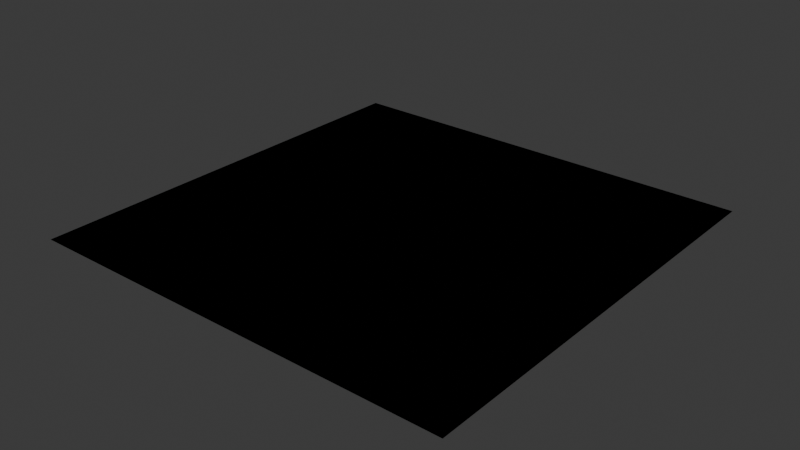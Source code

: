 # Source: GroundMesh.blend  (saved by Blender 4.0.36; exported with 4.5.12 LTS)
import bpy
from mathutils import Matrix  # noqa: F401  (used for matrix-valued properties, if any)

bpy.ops.wm.read_factory_settings(use_empty=True)
scene = bpy.context.scene
scene.name = 'Scene'

# ---- collections
col_collection = bpy.data.collections.new('Collection'); scene.collection.children.link(col_collection)

# ---- world
world_world = bpy.data.worlds.new('World'); scene.world = world_world
world_world.use_nodes = True; world_world.node_tree.nodes.clear()
_N = world_world.node_tree.nodes; _L = world_world.node_tree.links
n0 = _N.new('ShaderNodeOutputWorld'); n0.name = 'World Output'; n0.location = (300, 300)
n1 = _N.new('ShaderNodeBackground'); n1.name = 'Background'; n1.location = (10, 300)
n1.inputs[0].default_value = (0.05088, 0.05088, 0.05088, 1.0)
_L.new(n1.outputs[0], n0.inputs[0])
n0.is_active_output = True
world_world.color = (0.05088, 0.05088, 0.05088)
world_world.use_sun_shadow = False
world_world.sun_shadow_jitter_overblur = 0.0

# ---- meshes
me_groundmeshmiddle = bpy.data.meshes.new('GroundMeshMiddle')
me_groundmeshmiddle.from_pydata([(-8.0, -8.0, 0.0), (-7.0, -8.0, 0.0), (-6.0, -8.0, 0.0), (-5.0, -8.0, 0.0), (-4.0, -8.0, 0.0), (-3.0, -8.0, 0.0), (-2.0, -8.0, 0.0), (-1.0, -8.0, 0.0), (0.0, -8.0, 0.0), (1.0, -8.0, 0.0), (2.0, -8.0, 0.0), (3.0, -8.0, 0.0), (4.0, -8.0, 0.0), (5.0, -8.0, 0.0), (6.0, -8.0, 0.0), (7.0, -8.0, 0.0), (8.0, -8.0, 0.0), (-8.0, -7.0, 0.0), (-7.0, -7.0, 0.0), (-6.0, -7.0, 0.0), (-5.0, -7.0, 0.0), (-4.0, -7.0, 0.0), (-3.0, -7.0, 0.0), (-2.0, -7.0, 0.0), (-1.0, -7.0, 0.0), (0.0, -7.0, 0.0), (1.0, -7.0, 0.0), (2.0, -7.0, 0.0), (3.0, -7.0, 0.0), (4.0, -7.0, 0.0), (5.0, -7.0, 0.0), (6.0, -7.0, 0.0), (7.0, -7.0, 0.0), (8.0, -7.0, 0.0), (-8.0, -6.0, 0.0), (-7.0, -6.0, 0.0), (-6.0, -6.0, 0.0), (-5.0, -6.0, 0.0), (-4.0, -6.0, 0.0), (-3.0, -6.0, 0.0), (-2.0, -6.0, 0.0), (-1.0, -6.0, 0.0), (0.0, -6.0, 0.0), (1.0, -6.0, 0.0), (2.0, -6.0, 0.0), (3.0, -6.0, 0.0), (4.0, -6.0, 0.0), (5.0, -6.0, 0.0), (6.0, -6.0, 0.0), (7.0, -6.0, 0.0), (8.0, -6.0, 0.0), (-8.0, -5.0, 0.0), (-7.0, -5.0, 0.0), (-6.0, -5.0, 0.0), (-5.0, -5.0, 0.0), (-4.0, -5.0, 0.0), (-3.0, -5.0, 0.0), (-2.0, -5.0, 0.0), (-1.0, -5.0, 0.0), (0.0, -5.0, 0.0), (1.0, -5.0, 0.0), (2.0, -5.0, 0.0), (3.0, -5.0, 0.0), (4.0, -5.0, 0.0), (5.0, -5.0, 0.0), (6.0, -5.0, 0.0), (7.0, -5.0, 0.0), (8.0, -5.0, 0.0), (-8.0, -4.0, 0.0), (-7.0, -4.0, 0.0), (-6.0, -4.0, 0.0), (-5.0, -4.0, 0.0), (-4.0, -4.0, 0.0), (-3.0, -4.0, 0.0), (-2.0, -4.0, 0.0), (-1.0, -4.0, 0.0), (0.0, -4.0, 0.0), (1.0, -4.0, 0.0), (2.0, -4.0, 0.0), (3.0, -4.0, 0.0), (4.0, -4.0, 0.0), (5.0, -4.0, 0.0), (6.0, -4.0, 0.0), (7.0, -4.0, 0.0), (8.0, -4.0, 0.0), (-8.0, -3.0, 0.0), (-7.0, -3.0, 0.0), (-6.0, -3.0, 0.0), (-5.0, -3.0, 0.0), (-4.0, -3.0, 0.0), (-3.0, -3.0, 0.0), (-2.0, -3.0, 0.0), (-1.0, -3.0, 0.0), (0.0, -3.0, 0.0), (1.0, -3.0, 0.0), (2.0, -3.0, 0.0), (3.0, -3.0, 0.0), (4.0, -3.0, 0.0), (5.0, -3.0, 0.0), (6.0, -3.0, 0.0), (7.0, -3.0, 0.0), (8.0, -3.0, 0.0), (-8.0, -2.0, 0.0), (-7.0, -2.0, 0.0), (-6.0, -2.0, 0.0), (-5.0, -2.0, 0.0), (-4.0, -2.0, 0.0), (-3.0, -2.0, 0.0), (-2.0, -2.0, 0.0), (-1.0, -2.0, 0.0), (0.0, -2.0, 0.0), (1.0, -2.0, 0.0), (2.0, -2.0, 0.0), (3.0, -2.0, 0.0), (4.0, -2.0, 0.0), (5.0, -2.0, 0.0), (6.0, -2.0, 0.0), (7.0, -2.0, 0.0), (8.0, -2.0, 0.0), (-8.0, -1.0, 0.0), (-7.0, -1.0, 0.0), (-6.0, -1.0, 0.0), (-5.0, -1.0, 0.0), (-4.0, -1.0, 0.0), (-3.0, -1.0, 0.0), (-2.0, -1.0, 0.0), (-1.0, -1.0, 0.0), (0.0, -1.0, 0.0), (1.0, -1.0, 0.0), (2.0, -1.0, 0.0), (3.0, -1.0, 0.0), (4.0, -1.0, 0.0), (5.0, -1.0, 0.0), (6.0, -1.0, 0.0), (7.0, -1.0, 0.0), (8.0, -1.0, 0.0), (-8.0, 0.0, 0.0), (-7.0, 0.0, 0.0), (-6.0, 0.0, 0.0), (-5.0, 0.0, 0.0), (-4.0, 0.0, 0.0), (-3.0, 0.0, 0.0), (-2.0, 0.0, 0.0), (-1.0, 0.0, 0.0), (0.0, 0.0, 0.0), (1.0, 0.0, 0.0), (2.0, 0.0, 0.0), (3.0, 0.0, 0.0), (4.0, 0.0, 0.0), (5.0, 0.0, 0.0), (6.0, 0.0, 0.0), (7.0, 0.0, 0.0), (8.0, 0.0, 0.0), (-8.0, 1.0, 0.0), (-7.0, 1.0, 0.0), (-6.0, 1.0, 0.0), (-5.0, 1.0, 0.0), (-4.0, 1.0, 0.0), (-3.0, 1.0, 0.0), (-2.0, 1.0, 0.0), (-1.0, 1.0, 0.0), (0.0, 1.0, 0.0), (1.0, 1.0, 0.0), (2.0, 1.0, 0.0), (3.0, 1.0, 0.0), (4.0, 1.0, 0.0), (5.0, 1.0, 0.0), (6.0, 1.0, 0.0), (7.0, 1.0, 0.0), (8.0, 1.0, 0.0), (-8.0, 2.0, 0.0), (-7.0, 2.0, 0.0), (-6.0, 2.0, 0.0), (-5.0, 2.0, 0.0), (-4.0, 2.0, 0.0), (-3.0, 2.0, 0.0), (-2.0, 2.0, 0.0), (-1.0, 2.0, 0.0), (0.0, 2.0, 0.0), (1.0, 2.0, 0.0), (2.0, 2.0, 0.0), (3.0, 2.0, 0.0), (4.0, 2.0, 0.0), (5.0, 2.0, 0.0), (6.0, 2.0, 0.0), (7.0, 2.0, 0.0), (8.0, 2.0, 0.0), (-8.0, 3.0, 0.0), (-7.0, 3.0, 0.0), (-6.0, 3.0, 0.0), (-5.0, 3.0, 0.0), (-4.0, 3.0, 0.0), (-3.0, 3.0, 0.0), (-2.0, 3.0, 0.0), (-1.0, 3.0, 0.0), (0.0, 3.0, 0.0), (1.0, 3.0, 0.0), (2.0, 3.0, 0.0), (3.0, 3.0, 0.0), (4.0, 3.0, 0.0), (5.0, 3.0, 0.0), (6.0, 3.0, 0.0), (7.0, 3.0, 0.0), (8.0, 3.0, 0.0), (-8.0, 4.0, 0.0), (-7.0, 4.0, 0.0), (-6.0, 4.0, 0.0), (-5.0, 4.0, 0.0), (-4.0, 4.0, 0.0), (-3.0, 4.0, 0.0), (-2.0, 4.0, 0.0), (-1.0, 4.0, 0.0), (0.0, 4.0, 0.0), (1.0, 4.0, 0.0), (2.0, 4.0, 0.0), (3.0, 4.0, 0.0), (4.0, 4.0, 0.0), (5.0, 4.0, 0.0), (6.0, 4.0, 0.0), (7.0, 4.0, 0.0), (8.0, 4.0, 0.0), (-8.0, 5.0, 0.0), (-7.0, 5.0, 0.0), (-6.0, 5.0, 0.0), (-5.0, 5.0, 0.0), (-4.0, 5.0, 0.0), (-3.0, 5.0, 0.0), (-2.0, 5.0, 0.0), (-1.0, 5.0, 0.0), (0.0, 5.0, 0.0), (1.0, 5.0, 0.0), (2.0, 5.0, 0.0), (3.0, 5.0, 0.0), (4.0, 5.0, 0.0), (5.0, 5.0, 0.0), (6.0, 5.0, 0.0), (7.0, 5.0, 0.0), (8.0, 5.0, 0.0), (-8.0, 6.0, 0.0), (-7.0, 6.0, 0.0), (-6.0, 6.0, 0.0), (-5.0, 6.0, 0.0), (-4.0, 6.0, 0.0), (-3.0, 6.0, 0.0), (-2.0, 6.0, 0.0), (-1.0, 6.0, 0.0), (0.0, 6.0, 0.0), (1.0, 6.0, 0.0), (2.0, 6.0, 0.0), (3.0, 6.0, 0.0), (4.0, 6.0, 0.0), (5.0, 6.0, 0.0), (6.0, 6.0, 0.0), (7.0, 6.0, 0.0), (8.0, 6.0, 0.0), (-8.0, 7.0, 0.0), (-7.0, 7.0, 0.0), (-6.0, 7.0, 0.0), (-5.0, 7.0, 0.0), (-4.0, 7.0, 0.0), (-3.0, 7.0, 0.0), (-2.0, 7.0, 0.0), (-1.0, 7.0, 0.0), (0.0, 7.0, 0.0), (1.0, 7.0, 0.0), (2.0, 7.0, 0.0), (3.0, 7.0, 0.0), (4.0, 7.0, 0.0), (5.0, 7.0, 0.0), (6.0, 7.0, 0.0), (7.0, 7.0, 0.0), (8.0, 7.0, 0.0), (-8.0, 8.0, 0.0), (-7.0, 8.0, 0.0), (-6.0, 8.0, 0.0), (-5.0, 8.0, 0.0), (-4.0, 8.0, 0.0), (-3.0, 8.0, 0.0), (-2.0, 8.0, 0.0), (-1.0, 8.0, 0.0), (0.0, 8.0, 0.0), (1.0, 8.0, 0.0), (2.0, 8.0, 0.0), (3.0, 8.0, 0.0), (4.0, 8.0, 0.0), (5.0, 8.0, 0.0), (6.0, 8.0, 0.0), (7.0, 8.0, 0.0), (8.0, 8.0, 0.0)], [], [(1, 17, 0), (2, 18, 1), (3, 19, 2), (4, 20, 3), (5, 21, 4), (6, 22, 5), (7, 23, 6), (8, 24, 7), (9, 25, 8), (10, 26, 9), (11, 27, 10), (12, 28, 11), (13, 29, 12), (14, 30, 13), (15, 31, 14), (16, 32, 15), (18, 34, 17), (19, 35, 18), (20, 36, 19), (21, 37, 20), (22, 38, 21), (23, 39, 22), (24, 40, 23), (25, 41, 24), (26, 42, 25), (27, 43, 26), (28, 44, 27), (29, 45, 28), (30, 46, 29), (31, 47, 30), (32, 48, 31), (33, 49, 32), (35, 51, 34), (36, 52, 35), (37, 53, 36), (38, 54, 37), (39, 55, 38), (40, 56, 39), (41, 57, 40), (42, 58, 41), (43, 59, 42), (44, 60, 43), (45, 61, 44), (46, 62, 45), (47, 63, 46), (48, 64, 47), (49, 65, 48), (50, 66, 49), (52, 68, 51), (53, 69, 52), (54, 70, 53), (55, 71, 54), (56, 72, 55), (57, 73, 56), (58, 74, 57), (59, 75, 58), (60, 76, 59), (61, 77, 60), (62, 78, 61), (63, 79, 62), (64, 80, 63), (65, 81, 64), (66, 82, 65), (67, 83, 66), (69, 85, 68), (70, 86, 69), (71, 87, 70), (72, 88, 71), (73, 89, 72), (74, 90, 73), (75, 91, 74), (76, 92, 75), (77, 93, 76), (78, 94, 77), (79, 95, 78), (80, 96, 79), (81, 97, 80), (82, 98, 81), (83, 99, 82), (84, 100, 83), (86, 102, 85), (87, 103, 86), (88, 104, 87), (89, 105, 88), (90, 106, 89), (91, 107, 90), (92, 108, 91), (93, 109, 92), (94, 110, 93), (95, 111, 94), (96, 112, 95), (97, 113, 96), (98, 114, 97), (99, 115, 98), (100, 116, 99), (101, 117, 100), (103, 119, 102), (104, 120, 103), (105, 121, 104), (106, 122, 105), (107, 123, 106), (108, 124, 107), (109, 125, 108), (110, 126, 109), (111, 127, 110), (112, 128, 111), (113, 129, 112), (114, 130, 113), (115, 131, 114), (116, 132, 115), (117, 133, 116), (118, 134, 117), (120, 136, 119), (121, 137, 120), (122, 138, 121), (123, 139, 122), (124, 140, 123), (125, 141, 124), (126, 142, 125), (127, 143, 126), (128, 144, 127), (129, 145, 128), (130, 146, 129), (131, 147, 130), (132, 148, 131), (133, 149, 132), (134, 150, 133), (135, 151, 134), (137, 153, 136), (138, 154, 137), (139, 155, 138), (140, 156, 139), (141, 157, 140), (142, 158, 141), (143, 159, 142), (144, 160, 143), (145, 161, 144), (146, 162, 145), (147, 163, 146), (148, 164, 147), (149, 165, 148), (150, 166, 149), (151, 167, 150), (152, 168, 151), (154, 170, 153), (155, 171, 154), (156, 172, 155), (157, 173, 156), (158, 174, 157), (159, 175, 158), (160, 176, 159), (161, 177, 160), (162, 178, 161), (163, 179, 162), (164, 180, 163), (165, 181, 164), (166, 182, 165), (167, 183, 166), (168, 184, 167), (169, 185, 168), (171, 187, 170), (172, 188, 171), (173, 189, 172), (174, 190, 173), (175, 191, 174), (176, 192, 175), (177, 193, 176), (178, 194, 177), (179, 195, 178), (180, 196, 179), (181, 197, 180), (182, 198, 181), (183, 199, 182), (184, 200, 183), (185, 201, 184), (186, 202, 185), (188, 204, 187), (189, 205, 188), (190, 206, 189), (191, 207, 190), (192, 208, 191), (193, 209, 192), (194, 210, 193), (195, 211, 194), (196, 212, 195), (197, 213, 196), (198, 214, 197), (199, 215, 198), (200, 216, 199), (201, 217, 200), (202, 218, 201), (203, 219, 202), (205, 221, 204), (206, 222, 205), (207, 223, 206), (208, 224, 207), (209, 225, 208), (210, 226, 209), (211, 227, 210), (212, 228, 211), (213, 229, 212), (214, 230, 213), (215, 231, 214), (216, 232, 215), (217, 233, 216), (218, 234, 217), (219, 235, 218), (220, 236, 219), (222, 238, 221), (223, 239, 222), (224, 240, 223), (225, 241, 224), (226, 242, 225), (227, 243, 226), (228, 244, 227), (229, 245, 228), (230, 246, 229), (231, 247, 230), (232, 248, 231), (233, 249, 232), (234, 250, 233), (235, 251, 234), (236, 252, 235), (237, 253, 236), (239, 255, 238), (240, 256, 239), (241, 257, 240), (242, 258, 241), (243, 259, 242), (244, 260, 243), (245, 261, 244), (246, 262, 245), (247, 263, 246), (248, 264, 247), (249, 265, 248), (250, 266, 249), (251, 267, 250), (252, 268, 251), (253, 269, 252), (254, 270, 253), (256, 272, 255), (257, 273, 256), (258, 274, 257), (259, 275, 258), (260, 276, 259), (261, 277, 260), (262, 278, 261), (263, 279, 262), (264, 280, 263), (265, 281, 264), (266, 282, 265), (267, 283, 266), (268, 284, 267), (269, 285, 268), (270, 286, 269), (271, 287, 270), (1, 18, 17), (2, 19, 18), (3, 20, 19), (4, 21, 20), (5, 22, 21), (6, 23, 22), (7, 24, 23), (8, 25, 24), (9, 26, 25), (10, 27, 26), (11, 28, 27), (12, 29, 28), (13, 30, 29), (14, 31, 30), (15, 32, 31), (16, 33, 32), (18, 35, 34), (19, 36, 35), (20, 37, 36), (21, 38, 37), (22, 39, 38), (23, 40, 39), (24, 41, 40), (25, 42, 41), (26, 43, 42), (27, 44, 43), (28, 45, 44), (29, 46, 45), (30, 47, 46), (31, 48, 47), (32, 49, 48), (33, 50, 49), (35, 52, 51), (36, 53, 52), (37, 54, 53), (38, 55, 54), (39, 56, 55), (40, 57, 56), (41, 58, 57), (42, 59, 58), (43, 60, 59), (44, 61, 60), (45, 62, 61), (46, 63, 62), (47, 64, 63), (48, 65, 64), (49, 66, 65), (50, 67, 66), (52, 69, 68), (53, 70, 69), (54, 71, 70), (55, 72, 71), (56, 73, 72), (57, 74, 73), (58, 75, 74), (59, 76, 75), (60, 77, 76), (61, 78, 77), (62, 79, 78), (63, 80, 79), (64, 81, 80), (65, 82, 81), (66, 83, 82), (67, 84, 83), (69, 86, 85), (70, 87, 86), (71, 88, 87), (72, 89, 88), (73, 90, 89), (74, 91, 90), (75, 92, 91), (76, 93, 92), (77, 94, 93), (78, 95, 94), (79, 96, 95), (80, 97, 96), (81, 98, 97), (82, 99, 98), (83, 100, 99), (84, 101, 100), (86, 103, 102), (87, 104, 103), (88, 105, 104), (89, 106, 105), (90, 107, 106), (91, 108, 107), (92, 109, 108), (93, 110, 109), (94, 111, 110), (95, 112, 111), (96, 113, 112), (97, 114, 113), (98, 115, 114), (99, 116, 115), (100, 117, 116), (101, 118, 117), (103, 120, 119), (104, 121, 120), (105, 122, 121), (106, 123, 122), (107, 124, 123), (108, 125, 124), (109, 126, 125), (110, 127, 126), (111, 128, 127), (112, 129, 128), (113, 130, 129), (114, 131, 130), (115, 132, 131), (116, 133, 132), (117, 134, 133), (118, 135, 134), (120, 137, 136), (121, 138, 137), (122, 139, 138), (123, 140, 139), (124, 141, 140), (125, 142, 141), (126, 143, 142), (127, 144, 143), (128, 145, 144), (129, 146, 145), (130, 147, 146), (131, 148, 147), (132, 149, 148), (133, 150, 149), (134, 151, 150), (135, 152, 151), (137, 154, 153), (138, 155, 154), (139, 156, 155), (140, 157, 156), (141, 158, 157), (142, 159, 158), (143, 160, 159), (144, 161, 160), (145, 162, 161), (146, 163, 162), (147, 164, 163), (148, 165, 164), (149, 166, 165), (150, 167, 166), (151, 168, 167), (152, 169, 168), (154, 171, 170), (155, 172, 171), (156, 173, 172), (157, 174, 173), (158, 175, 174), (159, 176, 175), (160, 177, 176), (161, 178, 177), (162, 179, 178), (163, 180, 179), (164, 181, 180), (165, 182, 181), (166, 183, 182), (167, 184, 183), (168, 185, 184), (169, 186, 185), (171, 188, 187), (172, 189, 188), (173, 190, 189), (174, 191, 190), (175, 192, 191), (176, 193, 192), (177, 194, 193), (178, 195, 194), (179, 196, 195), (180, 197, 196), (181, 198, 197), (182, 199, 198), (183, 200, 199), (184, 201, 200), (185, 202, 201), (186, 203, 202), (188, 205, 204), (189, 206, 205), (190, 207, 206), (191, 208, 207), (192, 209, 208), (193, 210, 209), (194, 211, 210), (195, 212, 211), (196, 213, 212), (197, 214, 213), (198, 215, 214), (199, 216, 215), (200, 217, 216), (201, 218, 217), (202, 219, 218), (203, 220, 219), (205, 222, 221), (206, 223, 222), (207, 224, 223), (208, 225, 224), (209, 226, 225), (210, 227, 226), (211, 228, 227), (212, 229, 228), (213, 230, 229), (214, 231, 230), (215, 232, 231), (216, 233, 232), (217, 234, 233), (218, 235, 234), (219, 236, 235), (220, 237, 236), (222, 239, 238), (223, 240, 239), (224, 241, 240), (225, 242, 241), (226, 243, 242), (227, 244, 243), (228, 245, 244), (229, 246, 245), (230, 247, 246), (231, 248, 247), (232, 249, 248), (233, 250, 249), (234, 251, 250), (235, 252, 251), (236, 253, 252), (237, 254, 253), (239, 256, 255), (240, 257, 256), (241, 258, 257), (242, 259, 258), (243, 260, 259), (244, 261, 260), (245, 262, 261), (246, 263, 262), (247, 264, 263), (248, 265, 264), (249, 266, 265), (250, 267, 266), (251, 268, 267), (252, 269, 268), (253, 270, 269), (254, 271, 270), (256, 273, 272), (257, 274, 273), (258, 275, 274), (259, 276, 275), (260, 277, 276), (261, 278, 277), (262, 279, 278), (263, 280, 279), (264, 281, 280), (265, 282, 281), (266, 283, 282), (267, 284, 283), (268, 285, 284), (269, 286, 285), (270, 287, 286), (271, 288, 287)])
me_groundmeshmiddle.update()
me_groundmeshedge = bpy.data.meshes.new('GroundMeshEdge')
me_groundmeshedge.from_pydata([(-8.0, -8.0, 0.0), (-7.0, -8.0, 0.0), (-6.0, -8.0, 0.0), (-5.0, -8.0, 0.0), (-4.0, -8.0, 0.0), (-3.0, -8.0, 0.0), (-2.0, -8.0, 0.0), (-1.0, -8.0, 0.0), (0.0, -8.0, 0.0), (1.0, -8.0, 0.0), (2.0, -8.0, 0.0), (3.0, -8.0, 0.0), (4.0, -8.0, 0.0), (5.0, -8.0, 0.0), (6.0, -8.0, 0.0), (7.0, -8.0, 0.0), (8.0, -8.0, 0.0), (-7.0, -7.0, 0.0), (-6.0, -7.0, 0.0), (-5.0, -7.0, 0.0), (-4.0, -7.0, 0.0), (-3.0, -7.0, 0.0), (-2.0, -7.0, 0.0), (-1.0, -7.0, 0.0), (0.0, -7.0, 0.0), (1.0, -7.0, 0.0), (2.0, -7.0, 0.0), (3.0, -7.0, 0.0), (4.0, -7.0, 0.0), (5.0, -7.0, 0.0), (6.0, -7.0, 0.0), (7.0, -7.0, 0.0), (8.0, -7.0, 0.0), (-8.0, -6.0, 0.0), (-7.0, -6.0, 0.0), (-6.0, -6.0, 0.0), (-5.0, -6.0, 0.0), (-4.0, -6.0, 0.0), (-3.0, -6.0, 0.0), (-2.0, -6.0, 0.0), (-1.0, -6.0, 0.0), (0.0, -6.0, 0.0), (1.0, -6.0, 0.0), (2.0, -6.0, 0.0), (3.0, -6.0, 0.0), (4.0, -6.0, 0.0), (5.0, -6.0, 0.0), (6.0, -6.0, 0.0), (7.0, -6.0, 0.0), (8.0, -6.0, 0.0), (-7.0, -5.0, 0.0), (-6.0, -5.0, 0.0), (-5.0, -5.0, 0.0), (-4.0, -5.0, 0.0), (-3.0, -5.0, 0.0), (-2.0, -5.0, 0.0), (-1.0, -5.0, 0.0), (0.0, -5.0, 0.0), (1.0, -5.0, 0.0), (2.0, -5.0, 0.0), (3.0, -5.0, 0.0), (4.0, -5.0, 0.0), (5.0, -5.0, 0.0), (6.0, -5.0, 0.0), (7.0, -5.0, 0.0), (8.0, -5.0, 0.0), (-8.0, -4.0, 0.0), (-7.0, -4.0, 0.0), (-6.0, -4.0, 0.0), (-5.0, -4.0, 0.0), (-4.0, -4.0, 0.0), (-3.0, -4.0, 0.0), (-2.0, -4.0, 0.0), (-1.0, -4.0, 0.0), (0.0, -4.0, 0.0), (1.0, -4.0, 0.0), (2.0, -4.0, 0.0), (3.0, -4.0, 0.0), (4.0, -4.0, 0.0), (5.0, -4.0, 0.0), (6.0, -4.0, 0.0), (7.0, -4.0, 0.0), (8.0, -4.0, 0.0), (-7.0, -3.0, 0.0), (-6.0, -3.0, 0.0), (-5.0, -3.0, 0.0), (-4.0, -3.0, 0.0), (-3.0, -3.0, 0.0), (-2.0, -3.0, 0.0), (-1.0, -3.0, 0.0), (0.0, -3.0, 0.0), (1.0, -3.0, 0.0), (2.0, -3.0, 0.0), (3.0, -3.0, 0.0), (4.0, -3.0, 0.0), (5.0, -3.0, 0.0), (6.0, -3.0, 0.0), (7.0, -3.0, 0.0), (8.0, -3.0, 0.0), (-8.0, -2.0, 0.0), (-7.0, -2.0, 0.0), (-6.0, -2.0, 0.0), (-5.0, -2.0, 0.0), (-4.0, -2.0, 0.0), (-3.0, -2.0, 0.0), (-2.0, -2.0, 0.0), (-1.0, -2.0, 0.0), (0.0, -2.0, 0.0), (1.0, -2.0, 0.0), (2.0, -2.0, 0.0), (3.0, -2.0, 0.0), (4.0, -2.0, 0.0), (5.0, -2.0, 0.0), (6.0, -2.0, 0.0), (7.0, -2.0, 0.0), (8.0, -2.0, 0.0), (-7.0, -1.0, 0.0), (-6.0, -1.0, 0.0), (-5.0, -1.0, 0.0), (-4.0, -1.0, 0.0), (-3.0, -1.0, 0.0), (-2.0, -1.0, 0.0), (-1.0, -1.0, 0.0), (0.0, -1.0, 0.0), (1.0, -1.0, 0.0), (2.0, -1.0, 0.0), (3.0, -1.0, 0.0), (4.0, -1.0, 0.0), (5.0, -1.0, 0.0), (6.0, -1.0, 0.0), (7.0, -1.0, 0.0), (8.0, -1.0, 0.0), (-8.0, 0.0, 0.0), (-7.0, 0.0, 0.0), (-6.0, 0.0, 0.0), (-5.0, 0.0, 0.0), (-4.0, 0.0, 0.0), (-3.0, 0.0, 0.0), (-2.0, 0.0, 0.0), (-1.0, 0.0, 0.0), (0.0, 0.0, 0.0), (1.0, 0.0, 0.0), (2.0, 0.0, 0.0), (3.0, 0.0, 0.0), (4.0, 0.0, 0.0), (5.0, 0.0, 0.0), (6.0, 0.0, 0.0), (7.0, 0.0, 0.0), (8.0, 0.0, 0.0), (-7.0, 1.0, 0.0), (-6.0, 1.0, 0.0), (-5.0, 1.0, 0.0), (-4.0, 1.0, 0.0), (-3.0, 1.0, 0.0), (-2.0, 1.0, 0.0), (-1.0, 1.0, 0.0), (0.0, 1.0, 0.0), (1.0, 1.0, 0.0), (2.0, 1.0, 0.0), (3.0, 1.0, 0.0), (4.0, 1.0, 0.0), (5.0, 1.0, 0.0), (6.0, 1.0, 0.0), (7.0, 1.0, 0.0), (8.0, 1.0, 0.0), (-8.0, 2.0, 0.0), (-7.0, 2.0, 0.0), (-6.0, 2.0, 0.0), (-5.0, 2.0, 0.0), (-4.0, 2.0, 0.0), (-3.0, 2.0, 0.0), (-2.0, 2.0, 0.0), (-1.0, 2.0, 0.0), (0.0, 2.0, 0.0), (1.0, 2.0, 0.0), (2.0, 2.0, 0.0), (3.0, 2.0, 0.0), (4.0, 2.0, 0.0), (5.0, 2.0, 0.0), (6.0, 2.0, 0.0), (7.0, 2.0, 0.0), (8.0, 2.0, 0.0), (-7.0, 3.0, 0.0), (-6.0, 3.0, 0.0), (-5.0, 3.0, 0.0), (-4.0, 3.0, 0.0), (-3.0, 3.0, 0.0), (-2.0, 3.0, 0.0), (-1.0, 3.0, 0.0), (0.0, 3.0, 0.0), (1.0, 3.0, 0.0), (2.0, 3.0, 0.0), (3.0, 3.0, 0.0), (4.0, 3.0, 0.0), (5.0, 3.0, 0.0), (6.0, 3.0, 0.0), (7.0, 3.0, 0.0), (8.0, 3.0, 0.0), (-8.0, 4.0, 0.0), (-7.0, 4.0, 0.0), (-6.0, 4.0, 0.0), (-5.0, 4.0, 0.0), (-4.0, 4.0, 0.0), (-3.0, 4.0, 0.0), (-2.0, 4.0, 0.0), (-1.0, 4.0, 0.0), (0.0, 4.0, 0.0), (1.0, 4.0, 0.0), (2.0, 4.0, 0.0), (3.0, 4.0, 0.0), (4.0, 4.0, 0.0), (5.0, 4.0, 0.0), (6.0, 4.0, 0.0), (7.0, 4.0, 0.0), (8.0, 4.0, 0.0), (-7.0, 5.0, 0.0), (-6.0, 5.0, 0.0), (-5.0, 5.0, 0.0), (-4.0, 5.0, 0.0), (-3.0, 5.0, 0.0), (-2.0, 5.0, 0.0), (-1.0, 5.0, 0.0), (0.0, 5.0, 0.0), (1.0, 5.0, 0.0), (2.0, 5.0, 0.0), (3.0, 5.0, 0.0), (4.0, 5.0, 0.0), (5.0, 5.0, 0.0), (6.0, 5.0, 0.0), (7.0, 5.0, 0.0), (8.0, 5.0, 0.0), (-8.0, 6.0, 0.0), (-7.0, 6.0, 0.0), (-6.0, 6.0, 0.0), (-5.0, 6.0, 0.0), (-4.0, 6.0, 0.0), (-3.0, 6.0, 0.0), (-2.0, 6.0, 0.0), (-1.0, 6.0, 0.0), (0.0, 6.0, 0.0), (1.0, 6.0, 0.0), (2.0, 6.0, 0.0), (3.0, 6.0, 0.0), (4.0, 6.0, 0.0), (5.0, 6.0, 0.0), (6.0, 6.0, 0.0), (7.0, 6.0, 0.0), (8.0, 6.0, 0.0), (-7.0, 7.0, 0.0), (-6.0, 7.0, 0.0), (-5.0, 7.0, 0.0), (-4.0, 7.0, 0.0), (-3.0, 7.0, 0.0), (-2.0, 7.0, 0.0), (-1.0, 7.0, 0.0), (0.0, 7.0, 0.0), (1.0, 7.0, 0.0), (2.0, 7.0, 0.0), (3.0, 7.0, 0.0), (4.0, 7.0, 0.0), (5.0, 7.0, 0.0), (6.0, 7.0, 0.0), (7.0, 7.0, 0.0), (8.0, 7.0, 0.0), (-8.0, 8.0, 0.0), (-7.0, 8.0, 0.0), (-6.0, 8.0, 0.0), (-5.0, 8.0, 0.0), (-4.0, 8.0, 0.0), (-3.0, 8.0, 0.0), (-2.0, 8.0, 0.0), (-1.0, 8.0, 0.0), (0.0, 8.0, 0.0), (1.0, 8.0, 0.0), (2.0, 8.0, 0.0), (3.0, 8.0, 0.0), (4.0, 8.0, 0.0), (5.0, 8.0, 0.0), (6.0, 8.0, 0.0), (7.0, 8.0, 0.0), (8.0, 8.0, 0.0)], [], [(50, 66, 33), (2, 17, 1), (3, 18, 2), (4, 19, 3), (5, 20, 4), (6, 21, 5), (7, 22, 6), (8, 23, 7), (9, 24, 8), (10, 25, 9), (11, 26, 10), (12, 27, 11), (13, 28, 12), (14, 29, 13), (15, 30, 14), (16, 31, 15), (18, 34, 17), (19, 35, 18), (20, 36, 19), (21, 37, 20), (22, 38, 21), (23, 39, 22), (24, 40, 23), (25, 41, 24), (26, 42, 25), (27, 43, 26), (28, 44, 27), (29, 45, 28), (30, 46, 29), (31, 47, 30), (32, 48, 31), (83, 99, 66), (35, 50, 34), (36, 51, 35), (37, 52, 36), (38, 53, 37), (39, 54, 38), (40, 55, 39), (41, 56, 40), (42, 57, 41), (43, 58, 42), (44, 59, 43), (45, 60, 44), (46, 61, 45), (47, 62, 46), (48, 63, 47), (49, 64, 48), (51, 67, 50), (52, 68, 51), (53, 69, 52), (54, 70, 53), (55, 71, 54), (56, 72, 55), (57, 73, 56), (58, 74, 57), (59, 75, 58), (60, 76, 59), (61, 77, 60), (62, 78, 61), (63, 79, 62), (64, 80, 63), (65, 81, 64), (116, 132, 99), (68, 83, 67), (69, 84, 68), (70, 85, 69), (71, 86, 70), (72, 87, 71), (73, 88, 72), (74, 89, 73), (75, 90, 74), (76, 91, 75), (77, 92, 76), (78, 93, 77), (79, 94, 78), (80, 95, 79), (81, 96, 80), (82, 97, 81), (84, 100, 83), (85, 101, 84), (86, 102, 85), (87, 103, 86), (88, 104, 87), (89, 105, 88), (90, 106, 89), (91, 107, 90), (92, 108, 91), (93, 109, 92), (94, 110, 93), (95, 111, 94), (96, 112, 95), (97, 113, 96), (98, 114, 97), (149, 165, 132), (101, 116, 100), (102, 117, 101), (103, 118, 102), (104, 119, 103), (105, 120, 104), (106, 121, 105), (107, 122, 106), (108, 123, 107), (109, 124, 108), (110, 125, 109), (111, 126, 110), (112, 127, 111), (113, 128, 112), (114, 129, 113), (115, 130, 114), (117, 133, 116), (118, 134, 117), (119, 135, 118), (120, 136, 119), (121, 137, 120), (122, 138, 121), (123, 139, 122), (124, 140, 123), (125, 141, 124), (126, 142, 125), (127, 143, 126), (128, 144, 127), (129, 145, 128), (130, 146, 129), (131, 147, 130), (182, 198, 165), (134, 149, 133), (135, 150, 134), (136, 151, 135), (137, 152, 136), (138, 153, 137), (139, 154, 138), (140, 155, 139), (141, 156, 140), (142, 157, 141), (143, 158, 142), (144, 159, 143), (145, 160, 144), (146, 161, 145), (147, 162, 146), (148, 163, 147), (150, 166, 149), (151, 167, 150), (152, 168, 151), (153, 169, 152), (154, 170, 153), (155, 171, 154), (156, 172, 155), (157, 173, 156), (158, 174, 157), (159, 175, 158), (160, 176, 159), (161, 177, 160), (162, 178, 161), (163, 179, 162), (164, 180, 163), (215, 231, 198), (167, 182, 166), (168, 183, 167), (169, 184, 168), (170, 185, 169), (171, 186, 170), (172, 187, 171), (173, 188, 172), (174, 189, 173), (175, 190, 174), (176, 191, 175), (177, 192, 176), (178, 193, 177), (179, 194, 178), (180, 195, 179), (181, 196, 180), (183, 199, 182), (184, 200, 183), (185, 201, 184), (186, 202, 185), (187, 203, 186), (188, 204, 187), (189, 205, 188), (190, 206, 189), (191, 207, 190), (192, 208, 191), (193, 209, 192), (194, 210, 193), (195, 211, 194), (196, 212, 195), (197, 213, 196), (248, 264, 231), (200, 215, 199), (201, 216, 200), (202, 217, 201), (203, 218, 202), (204, 219, 203), (205, 220, 204), (206, 221, 205), (207, 222, 206), (208, 223, 207), (209, 224, 208), (210, 225, 209), (211, 226, 210), (212, 227, 211), (213, 228, 212), (214, 229, 213), (216, 232, 215), (217, 233, 216), (218, 234, 217), (219, 235, 218), (220, 236, 219), (221, 237, 220), (222, 238, 221), (223, 239, 222), (224, 240, 223), (225, 241, 224), (226, 242, 225), (227, 243, 226), (228, 244, 227), (229, 245, 228), (230, 246, 229), (233, 248, 232), (234, 249, 233), (235, 250, 234), (236, 251, 235), (237, 252, 236), (238, 253, 237), (239, 254, 238), (240, 255, 239), (241, 256, 240), (242, 257, 241), (243, 258, 242), (244, 259, 243), (245, 260, 244), (246, 261, 245), (247, 262, 246), (249, 265, 248), (250, 266, 249), (251, 267, 250), (252, 268, 251), (253, 269, 252), (254, 270, 253), (255, 271, 254), (256, 272, 255), (257, 273, 256), (258, 274, 257), (259, 275, 258), (260, 276, 259), (261, 277, 260), (262, 278, 261), (263, 279, 262), (0, 1, 17), (33, 34, 50), (66, 67, 83), (99, 100, 116), (132, 133, 149), (165, 166, 182), (198, 199, 215), (231, 232, 248), (17, 34, 33), (50, 67, 66), (83, 100, 99), (116, 133, 132), (149, 166, 165), (182, 199, 198), (215, 232, 231), (248, 265, 264), (17, 33, 0), (2, 18, 17), (3, 19, 18), (4, 20, 19), (5, 21, 20), (6, 22, 21), (7, 23, 22), (8, 24, 23), (9, 25, 24), (10, 26, 25), (11, 27, 26), (12, 28, 27), (13, 29, 28), (14, 30, 29), (15, 31, 30), (16, 32, 31), (18, 35, 34), (19, 36, 35), (20, 37, 36), (21, 38, 37), (22, 39, 38), (23, 40, 39), (24, 41, 40), (25, 42, 41), (26, 43, 42), (27, 44, 43), (28, 45, 44), (29, 46, 45), (30, 47, 46), (31, 48, 47), (32, 49, 48), (35, 51, 50), (36, 52, 51), (37, 53, 52), (38, 54, 53), (39, 55, 54), (40, 56, 55), (41, 57, 56), (42, 58, 57), (43, 59, 58), (44, 60, 59), (45, 61, 60), (46, 62, 61), (47, 63, 62), (48, 64, 63), (49, 65, 64), (51, 68, 67), (52, 69, 68), (53, 70, 69), (54, 71, 70), (55, 72, 71), (56, 73, 72), (57, 74, 73), (58, 75, 74), (59, 76, 75), (60, 77, 76), (61, 78, 77), (62, 79, 78), (63, 80, 79), (64, 81, 80), (65, 82, 81), (68, 84, 83), (69, 85, 84), (70, 86, 85), (71, 87, 86), (72, 88, 87), (73, 89, 88), (74, 90, 89), (75, 91, 90), (76, 92, 91), (77, 93, 92), (78, 94, 93), (79, 95, 94), (80, 96, 95), (81, 97, 96), (82, 98, 97), (84, 101, 100), (85, 102, 101), (86, 103, 102), (87, 104, 103), (88, 105, 104), (89, 106, 105), (90, 107, 106), (91, 108, 107), (92, 109, 108), (93, 110, 109), (94, 111, 110), (95, 112, 111), (96, 113, 112), (97, 114, 113), (98, 115, 114), (101, 117, 116), (102, 118, 117), (103, 119, 118), (104, 120, 119), (105, 121, 120), (106, 122, 121), (107, 123, 122), (108, 124, 123), (109, 125, 124), (110, 126, 125), (111, 127, 126), (112, 128, 127), (113, 129, 128), (114, 130, 129), (115, 131, 130), (117, 134, 133), (118, 135, 134), (119, 136, 135), (120, 137, 136), (121, 138, 137), (122, 139, 138), (123, 140, 139), (124, 141, 140), (125, 142, 141), (126, 143, 142), (127, 144, 143), (128, 145, 144), (129, 146, 145), (130, 147, 146), (131, 148, 147), (134, 150, 149), (135, 151, 150), (136, 152, 151), (137, 153, 152), (138, 154, 153), (139, 155, 154), (140, 156, 155), (141, 157, 156), (142, 158, 157), (143, 159, 158), (144, 160, 159), (145, 161, 160), (146, 162, 161), (147, 163, 162), (148, 164, 163), (150, 167, 166), (151, 168, 167), (152, 169, 168), (153, 170, 169), (154, 171, 170), (155, 172, 171), (156, 173, 172), (157, 174, 173), (158, 175, 174), (159, 176, 175), (160, 177, 176), (161, 178, 177), (162, 179, 178), (163, 180, 179), (164, 181, 180), (167, 183, 182), (168, 184, 183), (169, 185, 184), (170, 186, 185), (171, 187, 186), (172, 188, 187), (173, 189, 188), (174, 190, 189), (175, 191, 190), (176, 192, 191), (177, 193, 192), (178, 194, 193), (179, 195, 194), (180, 196, 195), (181, 197, 196), (183, 200, 199), (184, 201, 200), (185, 202, 201), (186, 203, 202), (187, 204, 203), (188, 205, 204), (189, 206, 205), (190, 207, 206), (191, 208, 207), (192, 209, 208), (193, 210, 209), (194, 211, 210), (195, 212, 211), (196, 213, 212), (197, 214, 213), (200, 216, 215), (201, 217, 216), (202, 218, 217), (203, 219, 218), (204, 220, 219), (205, 221, 220), (206, 222, 221), (207, 223, 222), (208, 224, 223), (209, 225, 224), (210, 226, 225), (211, 227, 226), (212, 228, 227), (213, 229, 228), (214, 230, 229), (216, 233, 232), (217, 234, 233), (218, 235, 234), (219, 236, 235), (220, 237, 236), (221, 238, 237), (222, 239, 238), (223, 240, 239), (224, 241, 240), (225, 242, 241), (226, 243, 242), (227, 244, 243), (228, 245, 244), (229, 246, 245), (230, 247, 246), (233, 249, 248), (234, 250, 249), (235, 251, 250), (236, 252, 251), (237, 253, 252), (238, 254, 253), (239, 255, 254), (240, 256, 255), (241, 257, 256), (242, 258, 257), (243, 259, 258), (244, 260, 259), (245, 261, 260), (246, 262, 261), (247, 263, 262), (249, 266, 265), (250, 267, 266), (251, 268, 267), (252, 269, 268), (253, 270, 269), (254, 271, 270), (255, 272, 271), (256, 273, 272), (257, 274, 273), (258, 275, 274), (259, 276, 275), (260, 277, 276), (261, 278, 277), (262, 279, 278), (263, 280, 279)])
me_groundmeshedge.update()
me_groundmeshcorner = bpy.data.meshes.new('GroundMeshCorner')
me_groundmeshcorner.from_pydata([(-8.0, -8.0, 0.0), (-7.0, -8.0, 0.0), (-6.0, -8.0, 0.0), (-5.0, -8.0, 0.0), (-4.0, -8.0, 0.0), (-3.0, -8.0, 0.0), (-2.0, -8.0, 0.0), (-1.0, -8.0, 0.0), (0.0, -8.0, 0.0), (1.0, -8.0, 0.0), (2.0, -8.0, 0.0), (3.0, -8.0, 0.0), (4.0, -8.0, 0.0), (5.0, -8.0, 0.0), (6.0, -8.0, 0.0), (7.0, -8.0, 0.0), (8.0, -8.0, 0.0), (-7.0, -7.0, 0.0), (-6.0, -7.0, 0.0), (-5.0, -7.0, 0.0), (-4.0, -7.0, 0.0), (-3.0, -7.0, 0.0), (-2.0, -7.0, 0.0), (-1.0, -7.0, 0.0), (0.0, -7.0, 0.0), (1.0, -7.0, 0.0), (2.0, -7.0, 0.0), (3.0, -7.0, 0.0), (4.0, -7.0, 0.0), (5.0, -7.0, 0.0), (6.0, -7.0, 0.0), (7.0, -7.0, 0.0), (8.0, -7.0, 0.0), (-8.0, -6.0, 0.0), (-7.0, -6.0, 0.0), (-6.0, -6.0, 0.0), (-5.0, -6.0, 0.0), (-4.0, -6.0, 0.0), (-3.0, -6.0, 0.0), (-2.0, -6.0, 0.0), (-1.0, -6.0, 0.0), (0.0, -6.0, 0.0), (1.0, -6.0, 0.0), (2.0, -6.0, 0.0), (3.0, -6.0, 0.0), (4.0, -6.0, 0.0), (5.0, -6.0, 0.0), (6.0, -6.0, 0.0), (7.0, -6.0, 0.0), (8.0, -6.0, 0.0), (-7.0, -5.0, 0.0), (-6.0, -5.0, 0.0), (-5.0, -5.0, 0.0), (-4.0, -5.0, 0.0), (-3.0, -5.0, 0.0), (-2.0, -5.0, 0.0), (-1.0, -5.0, 0.0), (0.0, -5.0, 0.0), (1.0, -5.0, 0.0), (2.0, -5.0, 0.0), (3.0, -5.0, 0.0), (4.0, -5.0, 0.0), (5.0, -5.0, 0.0), (6.0, -5.0, 0.0), (7.0, -5.0, 0.0), (8.0, -5.0, 0.0), (-8.0, -4.0, 0.0), (-7.0, -4.0, 0.0), (-6.0, -4.0, 0.0), (-5.0, -4.0, 0.0), (-4.0, -4.0, 0.0), (-3.0, -4.0, 0.0), (-2.0, -4.0, 0.0), (-1.0, -4.0, 0.0), (0.0, -4.0, 0.0), (1.0, -4.0, 0.0), (2.0, -4.0, 0.0), (3.0, -4.0, 0.0), (4.0, -4.0, 0.0), (5.0, -4.0, 0.0), (6.0, -4.0, 0.0), (7.0, -4.0, 0.0), (8.0, -4.0, 0.0), (-7.0, -3.0, 0.0), (-6.0, -3.0, 0.0), (-5.0, -3.0, 0.0), (-4.0, -3.0, 0.0), (-3.0, -3.0, 0.0), (-2.0, -3.0, 0.0), (-1.0, -3.0, 0.0), (0.0, -3.0, 0.0), (1.0, -3.0, 0.0), (2.0, -3.0, 0.0), (3.0, -3.0, 0.0), (4.0, -3.0, 0.0), (5.0, -3.0, 0.0), (6.0, -3.0, 0.0), (7.0, -3.0, 0.0), (8.0, -3.0, 0.0), (-8.0, -2.0, 0.0), (-7.0, -2.0, 0.0), (-6.0, -2.0, 0.0), (-5.0, -2.0, 0.0), (-4.0, -2.0, 0.0), (-3.0, -2.0, 0.0), (-2.0, -2.0, 0.0), (-1.0, -2.0, 0.0), (0.0, -2.0, 0.0), (1.0, -2.0, 0.0), (2.0, -2.0, 0.0), (3.0, -2.0, 0.0), (4.0, -2.0, 0.0), (5.0, -2.0, 0.0), (6.0, -2.0, 0.0), (7.0, -2.0, 0.0), (8.0, -2.0, 0.0), (-7.0, -1.0, 0.0), (-6.0, -1.0, 0.0), (-5.0, -1.0, 0.0), (-4.0, -1.0, 0.0), (-3.0, -1.0, 0.0), (-2.0, -1.0, 0.0), (-1.0, -1.0, 0.0), (0.0, -1.0, 0.0), (1.0, -1.0, 0.0), (2.0, -1.0, 0.0), (3.0, -1.0, 0.0), (4.0, -1.0, 0.0), (5.0, -1.0, 0.0), (6.0, -1.0, 0.0), (7.0, -1.0, 0.0), (8.0, -1.0, 0.0), (-8.0, 0.0, 0.0), (-7.0, 0.0, 0.0), (-6.0, 0.0, 0.0), (-5.0, 0.0, 0.0), (-4.0, 0.0, 0.0), (-3.0, 0.0, 0.0), (-2.0, 0.0, 0.0), (-1.0, 0.0, 0.0), (0.0, 0.0, 0.0), (1.0, 0.0, 0.0), (2.0, 0.0, 0.0), (3.0, 0.0, 0.0), (4.0, 0.0, 0.0), (5.0, 0.0, 0.0), (6.0, 0.0, 0.0), (7.0, 0.0, 0.0), (8.0, 0.0, 0.0), (-7.0, 1.0, 0.0), (-6.0, 1.0, 0.0), (-5.0, 1.0, 0.0), (-4.0, 1.0, 0.0), (-3.0, 1.0, 0.0), (-2.0, 1.0, 0.0), (-1.0, 1.0, 0.0), (0.0, 1.0, 0.0), (1.0, 1.0, 0.0), (2.0, 1.0, 0.0), (3.0, 1.0, 0.0), (4.0, 1.0, 0.0), (5.0, 1.0, 0.0), (6.0, 1.0, 0.0), (7.0, 1.0, 0.0), (8.0, 1.0, 0.0), (-8.0, 2.0, 0.0), (-7.0, 2.0, 0.0), (-6.0, 2.0, 0.0), (-5.0, 2.0, 0.0), (-4.0, 2.0, 0.0), (-3.0, 2.0, 0.0), (-2.0, 2.0, 0.0), (-1.0, 2.0, 0.0), (0.0, 2.0, 0.0), (1.0, 2.0, 0.0), (2.0, 2.0, 0.0), (3.0, 2.0, 0.0), (4.0, 2.0, 0.0), (5.0, 2.0, 0.0), (6.0, 2.0, 0.0), (7.0, 2.0, 0.0), (8.0, 2.0, 0.0), (-7.0, 3.0, 0.0), (-6.0, 3.0, 0.0), (-5.0, 3.0, 0.0), (-4.0, 3.0, 0.0), (-3.0, 3.0, 0.0), (-2.0, 3.0, 0.0), (-1.0, 3.0, 0.0), (0.0, 3.0, 0.0), (1.0, 3.0, 0.0), (2.0, 3.0, 0.0), (3.0, 3.0, 0.0), (4.0, 3.0, 0.0), (5.0, 3.0, 0.0), (6.0, 3.0, 0.0), (7.0, 3.0, 0.0), (8.0, 3.0, 0.0), (-8.0, 4.0, 0.0), (-7.0, 4.0, 0.0), (-6.0, 4.0, 0.0), (-5.0, 4.0, 0.0), (-4.0, 4.0, 0.0), (-3.0, 4.0, 0.0), (-2.0, 4.0, 0.0), (-1.0, 4.0, 0.0), (0.0, 4.0, 0.0), (1.0, 4.0, 0.0), (2.0, 4.0, 0.0), (3.0, 4.0, 0.0), (4.0, 4.0, 0.0), (5.0, 4.0, 0.0), (6.0, 4.0, 0.0), (7.0, 4.0, 0.0), (8.0, 4.0, 0.0), (-7.0, 5.0, 0.0), (-6.0, 5.0, 0.0), (-5.0, 5.0, 0.0), (-4.0, 5.0, 0.0), (-3.0, 5.0, 0.0), (-2.0, 5.0, 0.0), (-1.0, 5.0, 0.0), (0.0, 5.0, 0.0), (1.0, 5.0, 0.0), (2.0, 5.0, 0.0), (3.0, 5.0, 0.0), (4.0, 5.0, 0.0), (5.0, 5.0, 0.0), (6.0, 5.0, 0.0), (7.0, 5.0, 0.0), (8.0, 5.0, 0.0), (-8.0, 6.0, 0.0), (-7.0, 6.0, 0.0), (-6.0, 6.0, 0.0), (-5.0, 6.0, 0.0), (-4.0, 6.0, 0.0), (-3.0, 6.0, 0.0), (-2.0, 6.0, 0.0), (-1.0, 6.0, 0.0), (0.0, 6.0, 0.0), (1.0, 6.0, 0.0), (2.0, 6.0, 0.0), (3.0, 6.0, 0.0), (4.0, 6.0, 0.0), (5.0, 6.0, 0.0), (6.0, 6.0, 0.0), (7.0, 6.0, 0.0), (8.0, 6.0, 0.0), (-7.0, 7.0, 0.0), (-6.0, 7.0, 0.0), (-5.0, 7.0, 0.0), (-4.0, 7.0, 0.0), (-3.0, 7.0, 0.0), (-2.0, 7.0, 0.0), (-1.0, 7.0, 0.0), (0.0, 7.0, 0.0), (1.0, 7.0, 0.0), (2.0, 7.0, 0.0), (3.0, 7.0, 0.0), (4.0, 7.0, 0.0), (5.0, 7.0, 0.0), (6.0, 7.0, 0.0), (7.0, 7.0, 0.0), (8.0, 7.0, 0.0), (-8.0, 8.0, 0.0), (-6.0, 8.0, 0.0), (-4.0, 8.0, 0.0), (-2.0, 8.0, 0.0), (0.0, 8.0, 0.0), (2.0, 8.0, 0.0), (4.0, 8.0, 0.0), (6.0, 8.0, 0.0), (8.0, 8.0, 0.0), (7.0, 7.0, 0.0)], [], [(50, 66, 33), (2, 17, 1), (3, 18, 2), (4, 19, 3), (5, 20, 4), (6, 21, 5), (7, 22, 6), (8, 23, 7), (9, 24, 8), (10, 25, 9), (11, 26, 10), (12, 27, 11), (13, 28, 12), (14, 29, 13), (15, 30, 14), (16, 31, 15), (18, 34, 17), (19, 35, 18), (20, 36, 19), (21, 37, 20), (22, 38, 21), (23, 39, 22), (24, 40, 23), (25, 41, 24), (26, 42, 25), (27, 43, 26), (28, 44, 27), (29, 45, 28), (30, 46, 29), (31, 47, 30), (32, 48, 31), (83, 99, 66), (35, 50, 34), (36, 51, 35), (37, 52, 36), (38, 53, 37), (39, 54, 38), (40, 55, 39), (41, 56, 40), (42, 57, 41), (43, 58, 42), (44, 59, 43), (45, 60, 44), (46, 61, 45), (47, 62, 46), (48, 63, 47), (49, 64, 48), (51, 67, 50), (52, 68, 51), (53, 69, 52), (54, 70, 53), (55, 71, 54), (56, 72, 55), (57, 73, 56), (58, 74, 57), (59, 75, 58), (60, 76, 59), (61, 77, 60), (62, 78, 61), (63, 79, 62), (64, 80, 63), (65, 81, 64), (116, 132, 99), (68, 83, 67), (69, 84, 68), (70, 85, 69), (71, 86, 70), (72, 87, 71), (73, 88, 72), (74, 89, 73), (75, 90, 74), (76, 91, 75), (77, 92, 76), (78, 93, 77), (79, 94, 78), (80, 95, 79), (81, 96, 80), (82, 97, 81), (84, 100, 83), (85, 101, 84), (86, 102, 85), (87, 103, 86), (88, 104, 87), (89, 105, 88), (90, 106, 89), (91, 107, 90), (92, 108, 91), (93, 109, 92), (94, 110, 93), (95, 111, 94), (96, 112, 95), (97, 113, 96), (98, 114, 97), (149, 165, 132), (101, 116, 100), (102, 117, 101), (103, 118, 102), (104, 119, 103), (105, 120, 104), (106, 121, 105), (107, 122, 106), (108, 123, 107), (109, 124, 108), (110, 125, 109), (111, 126, 110), (112, 127, 111), (113, 128, 112), (114, 129, 113), (115, 130, 114), (117, 133, 116), (118, 134, 117), (119, 135, 118), (120, 136, 119), (121, 137, 120), (122, 138, 121), (123, 139, 122), (124, 140, 123), (125, 141, 124), (126, 142, 125), (127, 143, 126), (128, 144, 127), (129, 145, 128), (130, 146, 129), (131, 147, 130), (182, 198, 165), (134, 149, 133), (135, 150, 134), (136, 151, 135), (137, 152, 136), (138, 153, 137), (139, 154, 138), (140, 155, 139), (141, 156, 140), (142, 157, 141), (143, 158, 142), (144, 159, 143), (145, 160, 144), (146, 161, 145), (147, 162, 146), (148, 163, 147), (150, 166, 149), (151, 167, 150), (152, 168, 151), (153, 169, 152), (154, 170, 153), (155, 171, 154), (156, 172, 155), (157, 173, 156), (158, 174, 157), (159, 175, 158), (160, 176, 159), (161, 177, 160), (162, 178, 161), (163, 179, 162), (164, 180, 163), (215, 231, 198), (167, 182, 166), (168, 183, 167), (169, 184, 168), (170, 185, 169), (171, 186, 170), (172, 187, 171), (173, 188, 172), (174, 189, 173), (175, 190, 174), (176, 191, 175), (177, 192, 176), (178, 193, 177), (179, 194, 178), (180, 195, 179), (181, 196, 180), (183, 199, 182), (184, 200, 183), (185, 201, 184), (186, 202, 185), (187, 203, 186), (188, 204, 187), (189, 205, 188), (190, 206, 189), (191, 207, 190), (192, 208, 191), (193, 209, 192), (194, 210, 193), (195, 211, 194), (196, 212, 195), (197, 213, 196), (248, 264, 231), (200, 215, 199), (201, 216, 200), (202, 217, 201), (203, 218, 202), (204, 219, 203), (205, 220, 204), (206, 221, 205), (207, 222, 206), (208, 223, 207), (209, 224, 208), (210, 225, 209), (211, 226, 210), (212, 227, 211), (213, 228, 212), (214, 229, 213), (216, 232, 215), (217, 233, 216), (218, 234, 217), (219, 235, 218), (220, 236, 219), (221, 237, 220), (222, 238, 221), (223, 239, 222), (224, 240, 223), (225, 241, 224), (226, 242, 225), (227, 243, 226), (228, 244, 227), (229, 245, 228), (230, 246, 229), (233, 248, 232), (234, 249, 233), (235, 250, 234), (236, 251, 235), (237, 252, 236), (238, 253, 237), (239, 254, 238), (240, 255, 239), (241, 256, 240), (242, 257, 241), (243, 258, 242), (244, 259, 243), (245, 260, 244), (246, 261, 245), (247, 273, 246), (250, 265, 249), (266, 252, 267), (252, 266, 251), (267, 254, 268), (254, 267, 253), (268, 256, 269), (256, 268, 255), (269, 258, 270), (258, 269, 257), (270, 260, 271), (260, 270, 259), (271, 262, 272), (262, 271, 261), (0, 1, 17), (33, 34, 50), (66, 67, 83), (99, 100, 116), (132, 133, 149), (165, 166, 182), (198, 199, 215), (231, 232, 248), (17, 34, 33), (50, 67, 66), (83, 100, 99), (116, 133, 132), (149, 166, 165), (182, 199, 198), (215, 232, 231), (265, 250, 266), (17, 33, 0), (248, 249, 265), (250, 251, 266), (252, 253, 267), (254, 255, 268), (256, 257, 269), (258, 259, 270), (260, 261, 271), (262, 263, 272), (248, 265, 264), (2, 18, 17), (3, 19, 18), (4, 20, 19), (5, 21, 20), (6, 22, 21), (7, 23, 22), (8, 24, 23), (9, 25, 24), (10, 26, 25), (11, 27, 26), (12, 28, 27), (13, 29, 28), (14, 30, 29), (15, 31, 30), (16, 32, 31), (18, 35, 34), (19, 36, 35), (20, 37, 36), (21, 38, 37), (22, 39, 38), (23, 40, 39), (24, 41, 40), (25, 42, 41), (26, 43, 42), (27, 44, 43), (28, 45, 44), (29, 46, 45), (30, 47, 46), (31, 48, 47), (32, 49, 48), (35, 51, 50), (36, 52, 51), (37, 53, 52), (38, 54, 53), (39, 55, 54), (40, 56, 55), (41, 57, 56), (42, 58, 57), (43, 59, 58), (44, 60, 59), (45, 61, 60), (46, 62, 61), (47, 63, 62), (48, 64, 63), (49, 65, 64), (51, 68, 67), (52, 69, 68), (53, 70, 69), (54, 71, 70), (55, 72, 71), (56, 73, 72), (57, 74, 73), (58, 75, 74), (59, 76, 75), (60, 77, 76), (61, 78, 77), (62, 79, 78), (63, 80, 79), (64, 81, 80), (65, 82, 81), (68, 84, 83), (69, 85, 84), (70, 86, 85), (71, 87, 86), (72, 88, 87), (73, 89, 88), (74, 90, 89), (75, 91, 90), (76, 92, 91), (77, 93, 92), (78, 94, 93), (79, 95, 94), (80, 96, 95), (81, 97, 96), (82, 98, 97), (84, 101, 100), (85, 102, 101), (86, 103, 102), (87, 104, 103), (88, 105, 104), (89, 106, 105), (90, 107, 106), (91, 108, 107), (92, 109, 108), (93, 110, 109), (94, 111, 110), (95, 112, 111), (96, 113, 112), (97, 114, 113), (98, 115, 114), (101, 117, 116), (102, 118, 117), (103, 119, 118), (104, 120, 119), (105, 121, 120), (106, 122, 121), (107, 123, 122), (108, 124, 123), (109, 125, 124), (110, 126, 125), (111, 127, 126), (112, 128, 127), (113, 129, 128), (114, 130, 129), (115, 131, 130), (117, 134, 133), (118, 135, 134), (119, 136, 135), (120, 137, 136), (121, 138, 137), (122, 139, 138), (123, 140, 139), (124, 141, 140), (125, 142, 141), (126, 143, 142), (127, 144, 143), (128, 145, 144), (129, 146, 145), (130, 147, 146), (131, 148, 147), (134, 150, 149), (135, 151, 150), (136, 152, 151), (137, 153, 152), (138, 154, 153), (139, 155, 154), (140, 156, 155), (141, 157, 156), (142, 158, 157), (143, 159, 158), (144, 160, 159), (145, 161, 160), (146, 162, 161), (147, 163, 162), (148, 164, 163), (150, 167, 166), (151, 168, 167), (152, 169, 168), (153, 170, 169), (154, 171, 170), (155, 172, 171), (156, 173, 172), (157, 174, 173), (158, 175, 174), (159, 176, 175), (160, 177, 176), (161, 178, 177), (162, 179, 178), (163, 180, 179), (164, 181, 180), (167, 183, 182), (168, 184, 183), (169, 185, 184), (170, 186, 185), (171, 187, 186), (172, 188, 187), (173, 189, 188), (174, 190, 189), (175, 191, 190), (176, 192, 191), (177, 193, 192), (178, 194, 193), (179, 195, 194), (180, 196, 195), (181, 197, 196), (183, 200, 199), (184, 201, 200), (185, 202, 201), (186, 203, 202), (187, 204, 203), (188, 205, 204), (189, 206, 205), (190, 207, 206), (191, 208, 207), (192, 209, 208), (193, 210, 209), (194, 211, 210), (195, 212, 211), (196, 213, 212), (197, 214, 213), (200, 216, 215), (201, 217, 216), (202, 218, 217), (203, 219, 218), (204, 220, 219), (205, 221, 220), (206, 222, 221), (207, 223, 222), (208, 224, 223), (209, 225, 224), (210, 226, 225), (211, 227, 226), (212, 228, 227), (213, 229, 228), (214, 230, 229), (216, 233, 232), (217, 234, 233), (218, 235, 234), (219, 236, 235), (220, 237, 236), (221, 238, 237), (222, 239, 238), (223, 240, 239), (224, 241, 240), (225, 242, 241), (226, 243, 242), (227, 244, 243), (228, 245, 244), (229, 246, 245), (230, 247, 246), (233, 249, 248), (234, 250, 249), (235, 251, 250), (236, 252, 251), (237, 253, 252), (238, 254, 253), (239, 255, 254), (240, 256, 255), (241, 257, 256), (242, 258, 257), (243, 259, 258), (244, 260, 259), (245, 261, 260), (246, 273, 261), (247, 263, 273)])
me_groundmeshcorner.update()

# ---- objects
ob_groundmeshmiddle = bpy.data.objects.new('GroundMeshMiddle', me_groundmeshmiddle)
ob_groundmeshedge = bpy.data.objects.new('GroundMeshEdge', me_groundmeshedge)
ob_groundmeshcorner = bpy.data.objects.new('GroundMeshCorner', me_groundmeshcorner)

# ---- transforms, parenting, visibility, modifiers, constraints
ob_groundmeshmiddle.location = (0.0, 0.0, 0.0)
ob_groundmeshedge.location = (0.0, 0.0, 0.0)
ob_groundmeshcorner.location = (0.0, 0.0, 0.0)

# ---- collection membership
col_collection.objects.link(ob_groundmeshmiddle)
col_collection.objects.link(ob_groundmeshedge)
col_collection.objects.link(ob_groundmeshcorner)

# ---- scene / render settings (as saved in the file)
scene.frame_start = 1; scene.frame_end = 250; scene.frame_set(1)
scene.render.engine = 'BLENDER_EEVEE_NEXT'
scene.cycles.sampling_pattern = 'TABULATED_SOBOL'
bpy.context.view_layer.update()

# ---- added for rendering (the .blend has no active camera and no usable light): camera, sun
cam_auto = bpy.data.cameras.new('AutoCamera')
cam_auto.lens = 50.0
cam_auto.sensor_width = 36.0
cam_auto.clip_end = 1000.0
ob_auto_camera = bpy.data.objects.new('AutoCamera', cam_auto)
scene.collection.objects.link(ob_auto_camera)
ob_auto_camera.location = (20.9354, -25.1225, 16.7484)
ob_auto_camera.rotation_euler = (1.09748, -7.21219e-08, 0.694738)
scene.camera = ob_auto_camera
light_auto_sun = bpy.data.lights.new('AutoSun', 'SUN')
light_auto_sun.energy = 3.0
light_auto_sun.angle = 0.0523599
ob_auto_sun = bpy.data.objects.new('AutoSun', light_auto_sun)
scene.collection.objects.link(ob_auto_sun)
ob_auto_sun.rotation_euler = (0.872665, 0.174533, 0.523599)
bpy.context.view_layer.update()
